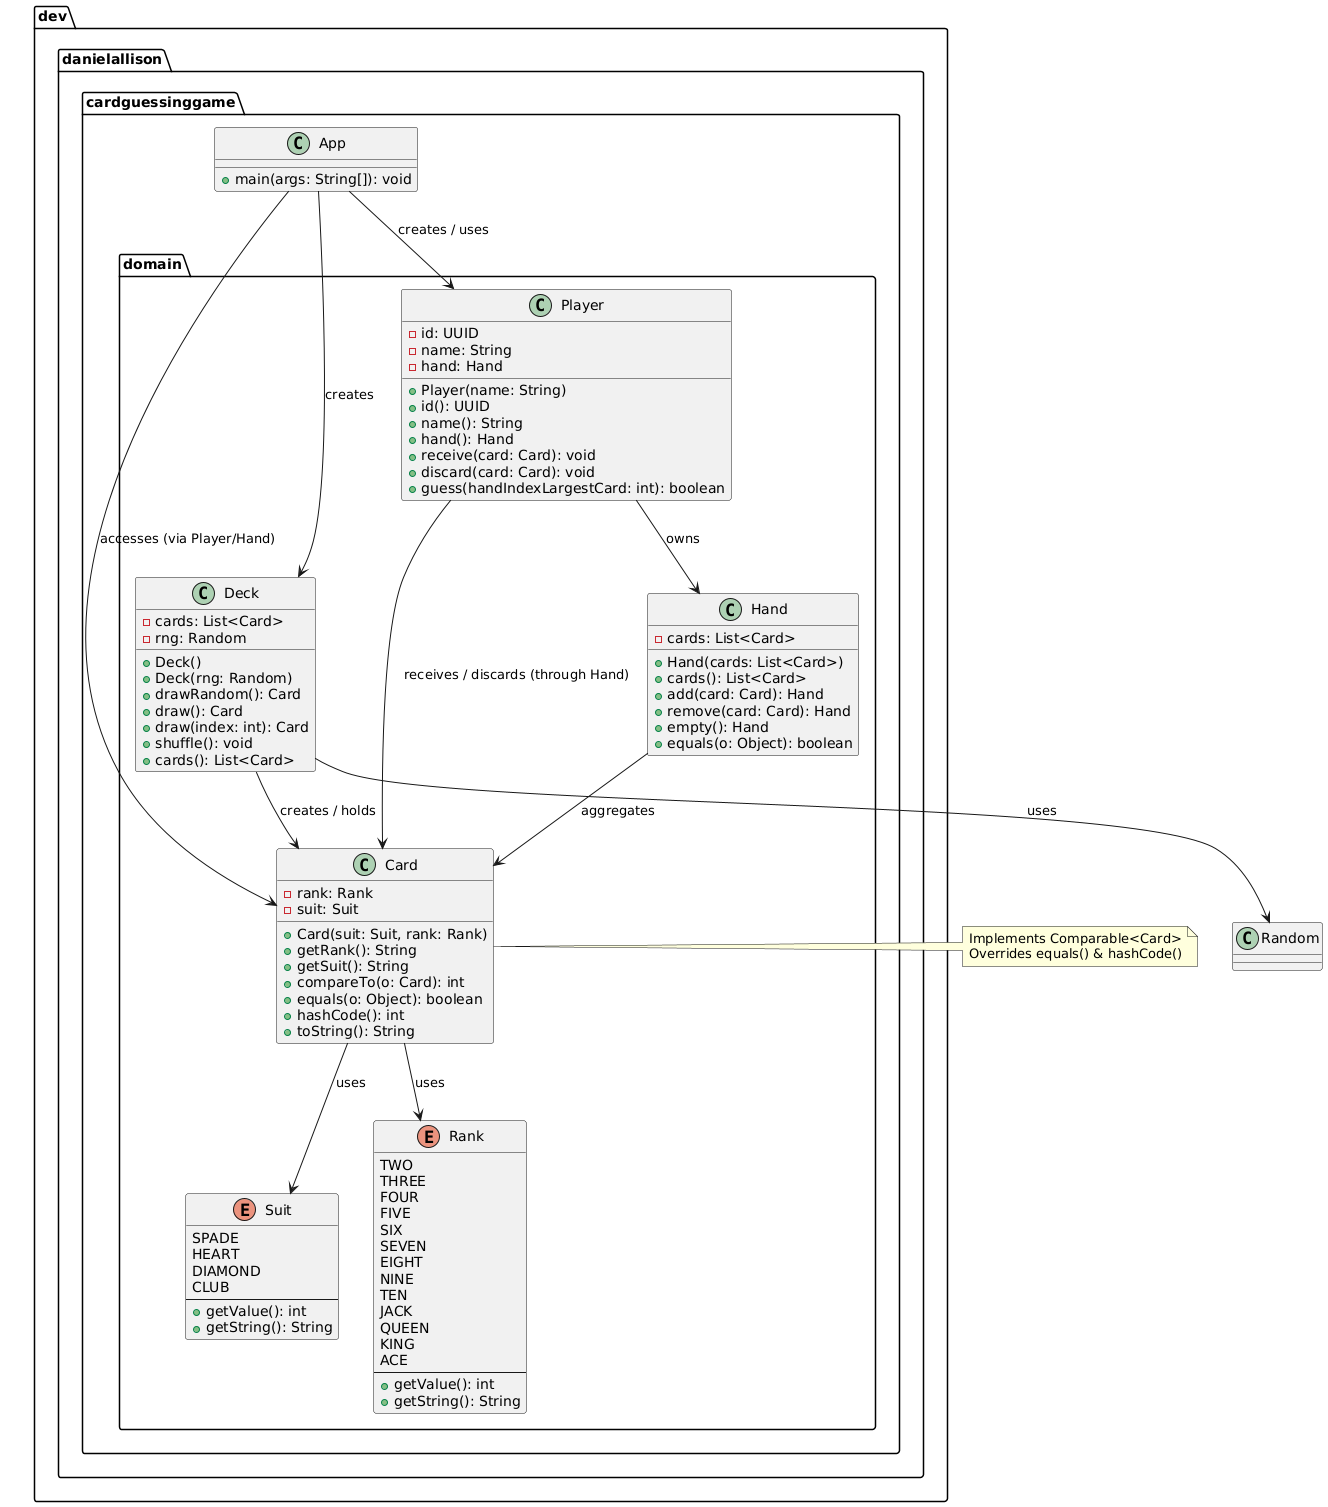

The diagram above was rendered by PlantUML. Its source (embedded in the PNG):
@startuml
' -------------------------------------------------
' Packages
' -------------------------------------------------
package "dev.danielallison.cardguessinggame" {
    ' -------------------------------------------------
    ' Application (UI) class
    ' -------------------------------------------------
    class App {
        + main(args: String[]): void
    }

    ' -------------------------------------------------
    ' Domain package - all domain classes are grouped
    ' -------------------------------------------------
    package domain {
        ' ---------- Card ----------
        class Card {
            - rank: Rank
            - suit: Suit
            + Card(suit: Suit, rank: Rank)
            + getRank(): String
            + getSuit(): String
            + compareTo(o: Card): int
            + equals(o: Object): boolean
            + hashCode(): int
            + toString(): String
        }

        ' ---------- Suit (enum) ----------
        enum Suit {
            SPADE
            HEART
            DIAMOND
            CLUB
            --
            + getValue(): int
            + getString(): String
        }

        ' ---------- Rank (enum) ----------
        enum Rank {
            TWO
            THREE
            FOUR
            FIVE
            SIX
            SEVEN
            EIGHT
            NINE
            TEN
            JACK
            QUEEN
            KING
            ACE
            --
            + getValue(): int
            + getString(): String
        }

        ' ---------- Deck ----------
        class Deck {
            - cards: List<Card>
            - rng: Random
            + Deck()
            + Deck(rng: Random)
            + drawRandom(): Card
            + draw(): Card
            + draw(index: int): Card
            + shuffle(): void
            + cards(): List<Card>
        }

        ' ---------- Hand ----------
        class Hand {
            - cards: List<Card>
            + Hand(cards: List<Card>)
            + cards(): List<Card>
            + add(card: Card): Hand
            + remove(card: Card): Hand
            + empty(): Hand
            + equals(o: Object): boolean
        }

        ' ---------- Player ----------
        class Player {
            - id: UUID
            - name: String
            - hand: Hand
            + Player(name: String)
            + id(): UUID
            + name(): String
            + hand(): Hand
            + receive(card: Card): void
            + discard(card: Card): void
            + guess(handIndexLargestCard: int): boolean
        }
    }
}

' -------------------------------------------------
' Relationships
' -------------------------------------------------
' App depends on the domain classes
App --> Player : creates / uses
App --> Deck   : creates
App --> Card   : accesses (via Player/Hand)

' Domain relationships
Card --> Suit   : uses
Card --> Rank   : uses

Deck --> Card   : creates / holds
Deck --> Random : uses

Hand --> Card   : aggregates
Player --> Hand : owns
Player --> Card : receives / discards (through Hand)

' Equality / hashCode contracts (optional notes)
note right of Card
  Implements Comparable<Card>
  Overrides equals() & hashCode()
end note
@enduml